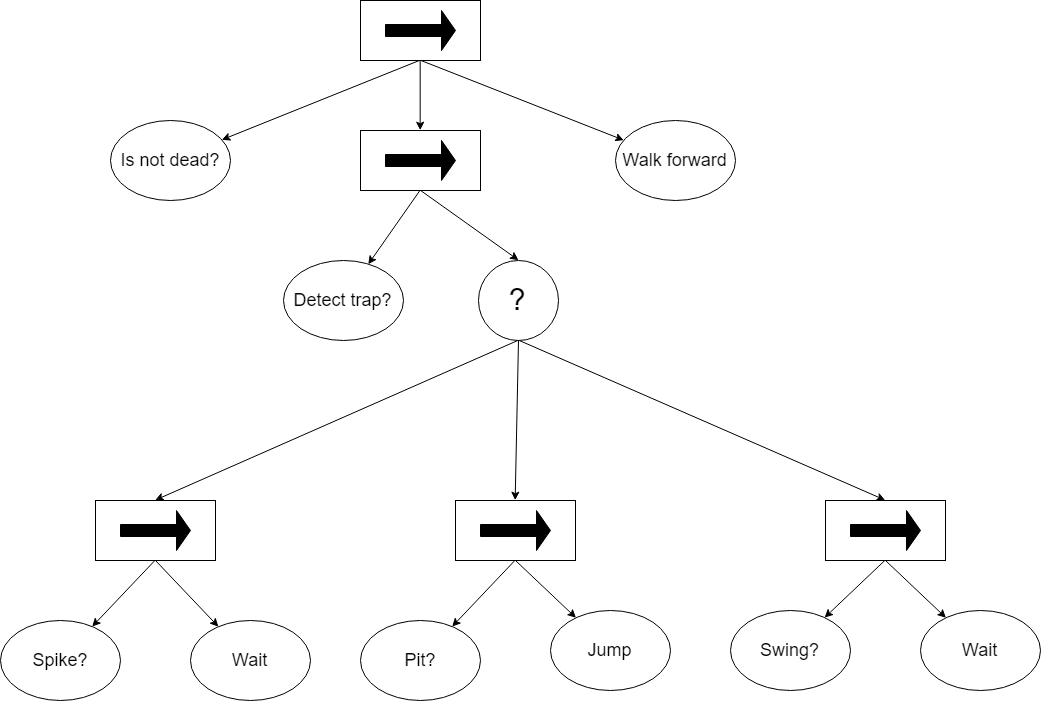

The diagram above was exported from draw.io. Its source (the exported page's mxGraphModel, read from the mxfile embedded in the PNG):
<mxGraphModel dx="2817" dy="2277" grid="1" gridSize="10" guides="1" tooltips="1" connect="1" arrows="1" fold="1" page="1" pageScale="1" pageWidth="850" pageHeight="1100" math="0" shadow="0">
  <root>
    <mxCell id="0" />
    <mxCell id="1" parent="0" />
    <mxCell id="HHtZRaE7r9Si1G2Wj8jE-5" style="rounded=0;orthogonalLoop=1;jettySize=auto;html=1;exitX=0.5;exitY=1;exitDx=0;exitDy=0;entryX=0.5;entryY=0;entryDx=0;entryDy=0;" edge="1" parent="1" source="HHtZRaE7r9Si1G2Wj8jE-1" target="HHtZRaE7r9Si1G2Wj8jE-4">
      <mxGeometry relative="1" as="geometry" />
    </mxCell>
    <mxCell id="HHtZRaE7r9Si1G2Wj8jE-29" style="edgeStyle=none;rounded=0;orthogonalLoop=1;jettySize=auto;html=1;exitX=0.5;exitY=1;exitDx=0;exitDy=0;" edge="1" parent="1" source="HHtZRaE7r9Si1G2Wj8jE-1" target="HHtZRaE7r9Si1G2Wj8jE-22">
      <mxGeometry relative="1" as="geometry" />
    </mxCell>
    <mxCell id="HHtZRaE7r9Si1G2Wj8jE-1" value="" style="rounded=0;whiteSpace=wrap;html=1;" vertex="1" parent="1">
      <mxGeometry x="340" y="90" width="120" height="60" as="geometry" />
    </mxCell>
    <mxCell id="HHtZRaE7r9Si1G2Wj8jE-3" value="" style="shape=singleArrow;whiteSpace=wrap;html=1;fillColor=#00000;" vertex="1" parent="1">
      <mxGeometry x="365" y="100" width="70" height="40" as="geometry" />
    </mxCell>
    <mxCell id="HHtZRaE7r9Si1G2Wj8jE-16" style="edgeStyle=none;rounded=0;orthogonalLoop=1;jettySize=auto;html=1;exitX=0.5;exitY=1;exitDx=0;exitDy=0;entryX=0.5;entryY=0;entryDx=0;entryDy=0;" edge="1" parent="1" source="HHtZRaE7r9Si1G2Wj8jE-4" target="HHtZRaE7r9Si1G2Wj8jE-9">
      <mxGeometry relative="1" as="geometry" />
    </mxCell>
    <mxCell id="HHtZRaE7r9Si1G2Wj8jE-17" style="edgeStyle=none;rounded=0;orthogonalLoop=1;jettySize=auto;html=1;exitX=0.5;exitY=1;exitDx=0;exitDy=0;entryX=0.5;entryY=0;entryDx=0;entryDy=0;" edge="1" parent="1" source="HHtZRaE7r9Si1G2Wj8jE-4" target="HHtZRaE7r9Si1G2Wj8jE-11">
      <mxGeometry relative="1" as="geometry" />
    </mxCell>
    <mxCell id="HHtZRaE7r9Si1G2Wj8jE-18" style="edgeStyle=none;rounded=0;orthogonalLoop=1;jettySize=auto;html=1;exitX=0.5;exitY=1;exitDx=0;exitDy=0;entryX=0.5;entryY=0;entryDx=0;entryDy=0;" edge="1" parent="1" source="HHtZRaE7r9Si1G2Wj8jE-4" target="HHtZRaE7r9Si1G2Wj8jE-13">
      <mxGeometry relative="1" as="geometry" />
    </mxCell>
    <mxCell id="HHtZRaE7r9Si1G2Wj8jE-4" value="&lt;font style=&quot;font-size: 30px&quot;&gt;?&lt;/font&gt;" style="ellipse;whiteSpace=wrap;html=1;aspect=fixed;fillColor=#FFFFFF;" vertex="1" parent="1">
      <mxGeometry x="457.5" y="220" width="80" height="80" as="geometry" />
    </mxCell>
    <mxCell id="HHtZRaE7r9Si1G2Wj8jE-15" style="edgeStyle=none;rounded=0;orthogonalLoop=1;jettySize=auto;html=1;exitX=0.5;exitY=1;exitDx=0;exitDy=0;entryX=0.5;entryY=0;entryDx=0;entryDy=0;" edge="1" parent="1" source="HHtZRaE7r9Si1G2Wj8jE-7" target="HHtZRaE7r9Si1G2Wj8jE-1">
      <mxGeometry relative="1" as="geometry" />
    </mxCell>
    <mxCell id="HHtZRaE7r9Si1G2Wj8jE-36" style="edgeStyle=none;rounded=0;orthogonalLoop=1;jettySize=auto;html=1;exitX=0.5;exitY=1;exitDx=0;exitDy=0;" edge="1" parent="1" source="HHtZRaE7r9Si1G2Wj8jE-7" target="HHtZRaE7r9Si1G2Wj8jE-21">
      <mxGeometry relative="1" as="geometry" />
    </mxCell>
    <mxCell id="HHtZRaE7r9Si1G2Wj8jE-37" style="edgeStyle=none;rounded=0;orthogonalLoop=1;jettySize=auto;html=1;exitX=0.5;exitY=1;exitDx=0;exitDy=0;" edge="1" parent="1" source="HHtZRaE7r9Si1G2Wj8jE-7" target="HHtZRaE7r9Si1G2Wj8jE-19">
      <mxGeometry relative="1" as="geometry" />
    </mxCell>
    <mxCell id="HHtZRaE7r9Si1G2Wj8jE-7" value="" style="rounded=0;whiteSpace=wrap;html=1;" vertex="1" parent="1">
      <mxGeometry x="340" y="-40" width="120" height="60" as="geometry" />
    </mxCell>
    <mxCell id="HHtZRaE7r9Si1G2Wj8jE-8" value="" style="shape=singleArrow;whiteSpace=wrap;html=1;fillColor=#00000;" vertex="1" parent="1">
      <mxGeometry x="365" y="-30" width="70" height="40" as="geometry" />
    </mxCell>
    <mxCell id="HHtZRaE7r9Si1G2Wj8jE-30" style="edgeStyle=none;rounded=0;orthogonalLoop=1;jettySize=auto;html=1;exitX=0.5;exitY=1;exitDx=0;exitDy=0;" edge="1" parent="1" source="HHtZRaE7r9Si1G2Wj8jE-9" target="HHtZRaE7r9Si1G2Wj8jE-24">
      <mxGeometry relative="1" as="geometry" />
    </mxCell>
    <mxCell id="HHtZRaE7r9Si1G2Wj8jE-31" style="edgeStyle=none;rounded=0;orthogonalLoop=1;jettySize=auto;html=1;exitX=0.5;exitY=1;exitDx=0;exitDy=0;" edge="1" parent="1" source="HHtZRaE7r9Si1G2Wj8jE-9" target="HHtZRaE7r9Si1G2Wj8jE-25">
      <mxGeometry relative="1" as="geometry" />
    </mxCell>
    <mxCell id="HHtZRaE7r9Si1G2Wj8jE-9" value="" style="rounded=0;whiteSpace=wrap;html=1;" vertex="1" parent="1">
      <mxGeometry x="435" y="460" width="120" height="60" as="geometry" />
    </mxCell>
    <mxCell id="HHtZRaE7r9Si1G2Wj8jE-10" value="" style="shape=singleArrow;whiteSpace=wrap;html=1;fillColor=#00000;" vertex="1" parent="1">
      <mxGeometry x="460" y="470" width="70" height="40" as="geometry" />
    </mxCell>
    <mxCell id="HHtZRaE7r9Si1G2Wj8jE-32" style="edgeStyle=none;rounded=0;orthogonalLoop=1;jettySize=auto;html=1;exitX=0.5;exitY=1;exitDx=0;exitDy=0;" edge="1" parent="1" source="HHtZRaE7r9Si1G2Wj8jE-11" target="HHtZRaE7r9Si1G2Wj8jE-28">
      <mxGeometry relative="1" as="geometry" />
    </mxCell>
    <mxCell id="HHtZRaE7r9Si1G2Wj8jE-33" style="edgeStyle=none;rounded=0;orthogonalLoop=1;jettySize=auto;html=1;exitX=0.5;exitY=1;exitDx=0;exitDy=0;" edge="1" parent="1" source="HHtZRaE7r9Si1G2Wj8jE-11" target="HHtZRaE7r9Si1G2Wj8jE-23">
      <mxGeometry relative="1" as="geometry" />
    </mxCell>
    <mxCell id="HHtZRaE7r9Si1G2Wj8jE-11" value="" style="rounded=0;whiteSpace=wrap;html=1;" vertex="1" parent="1">
      <mxGeometry x="75" y="460" width="120" height="60" as="geometry" />
    </mxCell>
    <mxCell id="HHtZRaE7r9Si1G2Wj8jE-12" value="" style="shape=singleArrow;whiteSpace=wrap;html=1;fillColor=#00000;" vertex="1" parent="1">
      <mxGeometry x="100" y="470" width="70" height="40" as="geometry" />
    </mxCell>
    <mxCell id="HHtZRaE7r9Si1G2Wj8jE-34" style="edgeStyle=none;rounded=0;orthogonalLoop=1;jettySize=auto;html=1;exitX=0.5;exitY=1;exitDx=0;exitDy=0;" edge="1" parent="1" source="HHtZRaE7r9Si1G2Wj8jE-13" target="HHtZRaE7r9Si1G2Wj8jE-27">
      <mxGeometry relative="1" as="geometry" />
    </mxCell>
    <mxCell id="HHtZRaE7r9Si1G2Wj8jE-35" style="edgeStyle=none;rounded=0;orthogonalLoop=1;jettySize=auto;html=1;exitX=0.5;exitY=1;exitDx=0;exitDy=0;" edge="1" parent="1" source="HHtZRaE7r9Si1G2Wj8jE-13" target="HHtZRaE7r9Si1G2Wj8jE-26">
      <mxGeometry relative="1" as="geometry" />
    </mxCell>
    <mxCell id="HHtZRaE7r9Si1G2Wj8jE-13" value="" style="rounded=0;whiteSpace=wrap;html=1;" vertex="1" parent="1">
      <mxGeometry x="805" y="460" width="120" height="60" as="geometry" />
    </mxCell>
    <mxCell id="HHtZRaE7r9Si1G2Wj8jE-14" value="" style="shape=singleArrow;whiteSpace=wrap;html=1;fillColor=#00000;" vertex="1" parent="1">
      <mxGeometry x="830" y="470" width="70" height="40" as="geometry" />
    </mxCell>
    <mxCell id="HHtZRaE7r9Si1G2Wj8jE-19" value="&lt;font style=&quot;font-size: 18px&quot;&gt;Is not dead?&lt;/font&gt;" style="ellipse;whiteSpace=wrap;html=1;fillColor=#FFFFFF;" vertex="1" parent="1">
      <mxGeometry x="90" y="80" width="120" height="80" as="geometry" />
    </mxCell>
    <mxCell id="HHtZRaE7r9Si1G2Wj8jE-21" value="&lt;font style=&quot;font-size: 18px&quot;&gt;Walk forward&lt;br&gt;&lt;/font&gt;" style="ellipse;whiteSpace=wrap;html=1;fillColor=#FFFFFF;" vertex="1" parent="1">
      <mxGeometry x="595" y="80" width="120" height="80" as="geometry" />
    </mxCell>
    <mxCell id="HHtZRaE7r9Si1G2Wj8jE-22" value="&lt;font style=&quot;font-size: 18px&quot;&gt;Detect trap?&lt;/font&gt;" style="ellipse;whiteSpace=wrap;html=1;fillColor=#FFFFFF;" vertex="1" parent="1">
      <mxGeometry x="262.5" y="220" width="120" height="80" as="geometry" />
    </mxCell>
    <mxCell id="HHtZRaE7r9Si1G2Wj8jE-23" value="&lt;font style=&quot;font-size: 18px&quot;&gt;Wait&lt;/font&gt;" style="ellipse;whiteSpace=wrap;html=1;fillColor=#FFFFFF;" vertex="1" parent="1">
      <mxGeometry x="170" y="580" width="120" height="80" as="geometry" />
    </mxCell>
    <mxCell id="HHtZRaE7r9Si1G2Wj8jE-24" value="&lt;font style=&quot;font-size: 18px&quot;&gt;Pit?&lt;/font&gt;" style="ellipse;whiteSpace=wrap;html=1;fillColor=#FFFFFF;" vertex="1" parent="1">
      <mxGeometry x="340" y="580" width="120" height="80" as="geometry" />
    </mxCell>
    <mxCell id="HHtZRaE7r9Si1G2Wj8jE-25" value="&lt;font style=&quot;font-size: 18px&quot;&gt;Jump&lt;/font&gt;" style="ellipse;whiteSpace=wrap;html=1;fillColor=#FFFFFF;" vertex="1" parent="1">
      <mxGeometry x="530" y="570" width="120" height="80" as="geometry" />
    </mxCell>
    <mxCell id="HHtZRaE7r9Si1G2Wj8jE-26" value="&lt;font style=&quot;font-size: 18px&quot;&gt;Wait&lt;/font&gt;" style="ellipse;whiteSpace=wrap;html=1;fillColor=#FFFFFF;" vertex="1" parent="1">
      <mxGeometry x="900" y="570" width="120" height="80" as="geometry" />
    </mxCell>
    <mxCell id="HHtZRaE7r9Si1G2Wj8jE-27" value="&lt;font style=&quot;font-size: 18px&quot;&gt;Swing?&lt;/font&gt;" style="ellipse;whiteSpace=wrap;html=1;fillColor=#FFFFFF;" vertex="1" parent="1">
      <mxGeometry x="710" y="570" width="120" height="80" as="geometry" />
    </mxCell>
    <mxCell id="HHtZRaE7r9Si1G2Wj8jE-28" value="&lt;font style=&quot;font-size: 18px&quot;&gt;Spike?&lt;/font&gt;" style="ellipse;whiteSpace=wrap;html=1;fillColor=#FFFFFF;" vertex="1" parent="1">
      <mxGeometry x="-20" y="580" width="120" height="80" as="geometry" />
    </mxCell>
  </root>
</mxGraphModel>